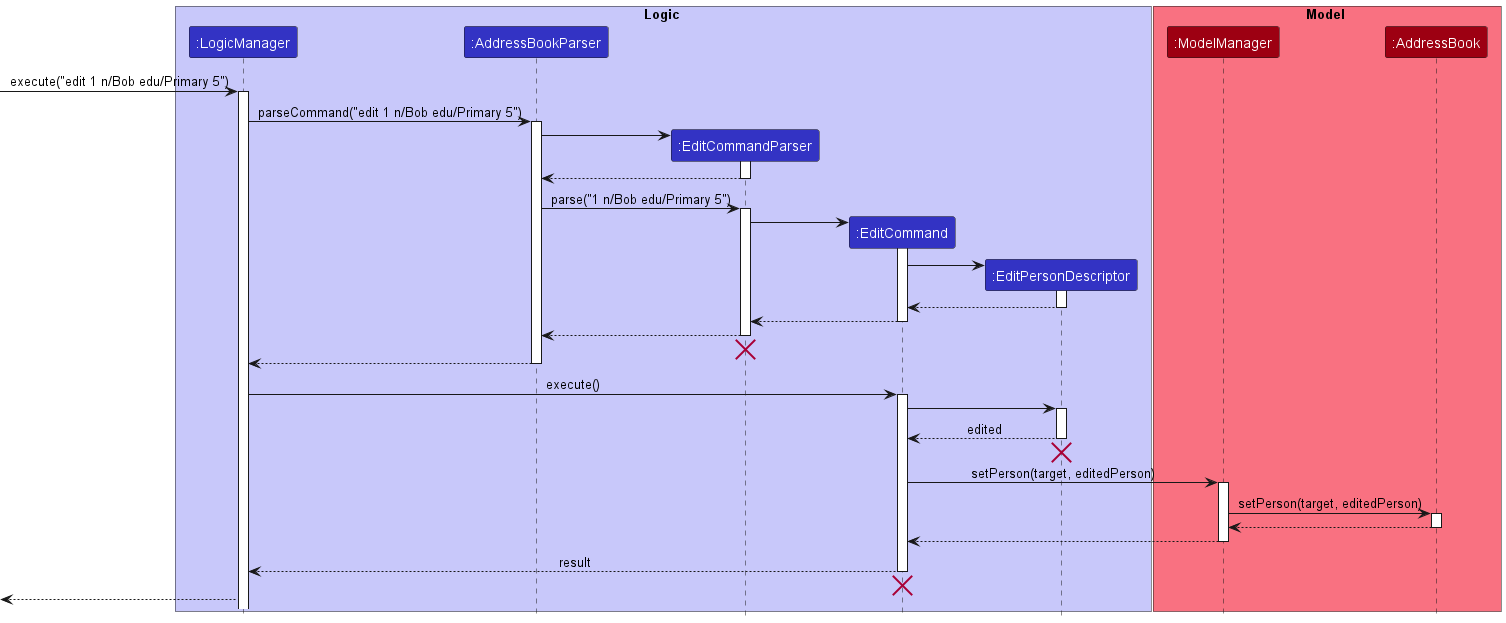

The diagram above was rendered by PlantUML. Its source (embedded in the PNG):
@startuml
!include style.puml

box Logic LOGIC_COLOR_T1
participant ":LogicManager" as LogicManager LOGIC_COLOR
participant ":AddressBookParser" as AddressBookParser LOGIC_COLOR
participant ":EditCommandParser" as EditCommandParser LOGIC_COLOR
participant ":EditCommand" as EditCommand LOGIC_COLOR
participant ":EditPersonDescriptor" as Descriptor LOGIC_COLOR
end box

box Model MODEL_COLOR_T1
participant ":ModelManager" as ModelManager MODEL_COLOR
participant ":AddressBook" as AddressBook MODEL_COLOR
end box
[-> LogicManager : execute("edit 1 n/Bob edu/Primary 5")
activate LogicManager

LogicManager -> AddressBookParser : parseCommand("edit 1 n/Bob edu/Primary 5")
activate AddressBookParser

create EditCommandParser
AddressBookParser -> EditCommandParser
activate EditCommandParser

EditCommandParser --> AddressBookParser
deactivate EditCommandParser

AddressBookParser -> EditCommandParser : parse("1 n/Bob edu/Primary 5")
activate EditCommandParser

create EditCommand
EditCommandParser -> EditCommand
activate EditCommand
create Descriptor
EditCommand -> Descriptor
activate Descriptor
Descriptor --> EditCommand
deactivate Descriptor
EditCommand --> EditCommandParser
deactivate EditCommand

EditCommandParser --> AddressBookParser
deactivate EditCommandParser

EditCommandParser -[hidden]-> AddressBookParser
destroy EditCommandParser

AddressBookParser --> LogicManager
deactivate AddressBookParser

LogicManager -> EditCommand : execute()
activate EditCommand

EditCommand -> Descriptor
activate Descriptor
Descriptor --> EditCommand : edited
deactivate Descriptor
Descriptor -[hidden]-> EditCommand
destroy Descriptor
EditCommand -> ModelManager : setPerson(target, editedPerson)
activate ModelManager

'ADD MORE HERE
ModelManager -> AddressBook : setPerson(target, editedPerson)
activate AddressBook
AddressBook --> ModelManager
deactivate AddressBook

ModelManager --> EditCommand
deactivate ModelManager

EditCommand --> LogicManager : result
deactivate EditCommand

EditCommand -[hidden]-> LogicManager
destroy EditCommand

[<--LogicManager
@enduml